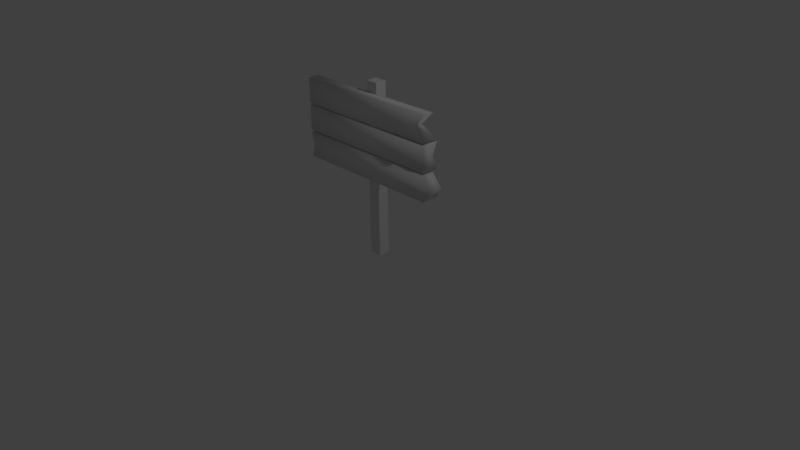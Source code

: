 # Source: Sign.blend  (saved by Blender 2.77.0; exported with 4.5.12 LTS)
import bpy
from mathutils import Matrix  # noqa: F401  (used for matrix-valued properties, if any)

bpy.ops.wm.read_factory_settings(use_empty=True)
scene = bpy.context.scene
scene.name = 'Scene'

# ---- collections
col_collection_1 = bpy.data.collections.new('Collection 1'); scene.collection.children.link(col_collection_1)

# ---- images (referenced by path relative to the original .blend; pixels are not part of the script)
import os
ASSET_DIR = os.environ.get("B2B_ASSET_DIR", "")  # directory of the original .blend (textures are referenced by path, not embedded)
HERE = os.path.dirname(os.path.abspath(__file__))  # packed textures are extracted next to this script under _unpacked/

def load_image(name, relpath, width, height, colorspace="sRGB"):
    """Load a texture the original file referenced (path relative to the .blend, or extracted next to this script)."""
    p = next((c for c in (os.path.join(HERE, relpath), os.path.join(ASSET_DIR, relpath)) if relpath and os.path.exists(c)), "")
    if p:
        img = bpy.data.images.load(p, check_existing=True)
        img.name = name
    else:  # same state as the original file: an image datablock whose file is absent (Cycles renders it pink)
        img = bpy.data.images.new(name, width, height)
        img.source = "FILE"
        img.filepath = "//" + (relpath or name)
    img.colorspace_settings.name = colorspace
    return img
img_signtex = load_image('SignTex', 'textures/SignTex.png', 1024, 1024, 'sRGB')

# ---- materials (node trees are filled in below, after node groups)
mat_material = bpy.data.materials.new('Material')
mat_material.alpha_threshold = 0.0
mat_material.roughness = 0.5
mat_material.line_color = (0.0, 0.0, 0.0, 1.0)

# ---- material node trees
mat_material.use_nodes = True; mat_material.node_tree.nodes.clear()
_N = mat_material.node_tree.nodes; _L = mat_material.node_tree.links
n0 = _N.new('ShaderNodeOutputMaterial'); n0.name = 'Material Output'; n0.location = (300, 300)
n1 = _N.new('ShaderNodeBsdfDiffuse'); n1.name = 'Diffuse BSDF'; n1.location = (10, 300)
n2 = _N.new('ShaderNodeTexImage'); n2.name = 'Image Texture'; n2.location = (0, 0)
n2.width = 140
n2.image = img_signtex
_L.new(n1.outputs[0], n0.inputs[0])
n0.is_active_output = True

# ---- world
world_world = bpy.data.worlds.new('World'); scene.world = world_world
world_world.color = (0.05088, 0.05088, 0.05088)
world_world.use_sun_shadow = False
world_world.sun_shadow_jitter_overblur = 0.0
world_world.cycles.sampling_method = 'MANUAL'

# ---- cameras
cam_camera = bpy.data.cameras.new('Camera')
cam_camera.clip_end = 100.0
cam_camera.lens = 35.0
cam_camera.sensor_width = 32.0
cam_camera.sensor_height = 18.0
cam_camera.ortho_scale = 7.314
cam_camera.dof.focus_distance = 0.0

# ---- lights
light_lamp = bpy.data.lights.new('Lamp', 'POINT')
light_lamp.transmission_factor = 0.0
light_lamp.cutoff_distance = 30.0
light_lamp.energy = 100.0
light_lamp.shadow_buffer_clip_start = 1.001
light_lamp.shadow_soft_size = 0.1
light_lamp.shadow_maximum_resolution = 0.006
light_lamp.use_absolute_resolution = True

# ---- meshes
me_cube = bpy.data.meshes.new('Cube')
me_cube.from_pydata([(1.013, 0.109, 1.1), (1.013, -0.109, 1.1), (-1.013, -0.109, 1.1), (-1.013, 0.03689, 1.1), (1.013, 0.05081, 1.432), (1.013, -0.109, 1.432), (-1.013, -0.109, 1.432), (-1.013, 0.109, 1.432), (1.145, 0.05081, 1.274), (1.145, -0.109, 1.274), (-0.9693, -0.109, 1.274), (-0.9693, 0.109, 1.274), (1.013, 0.109, 1.461), (1.013, -0.109, 1.461), (-1.013, -0.109, 1.461), (-1.013, 0.109, 1.461), (1.013, 0.109, 1.793), (1.013, -0.109, 1.793), (-1.013, -0.109, 1.793), (-1.013, 0.109, 1.793), (1.013, 0.04643, 1.635), (1.013, -0.1046, 1.635), (-1.017, -0.1046, 1.635), (-1.017, 0.03252, 1.635), (1.013, 0.109, 1.817), (1.013, -0.109, 1.817), (-1.013, -0.109, 1.817), (-1.013, 0.109, 1.817), (1.013, 0.04276, 2.149), (1.013, -0.109, 2.149), (-1.013, -0.109, 2.149), (-1.013, 0.03689, 2.149), (0.8789, 0.01019, 1.991), (0.8789, -0.09793, 1.991), (-1.021, -0.09793, 1.991), (-1.021, 0.02585, 1.991), (-0.08438, 0.03577, 0.0), (0.08438, 0.03577, 0.0), (-0.08438, 0.1855, 0.0), (0.08438, 0.1855, 0.0), (-0.08438, 0.03577, 2.283), (0.08438, 0.03577, 2.283), (-0.08438, 0.1855, 2.283), (0.08438, 0.1855, 2.283)], [], [(0, 1, 2, 3), (4, 7, 6, 5), (8, 4, 5, 9), (9, 5, 6, 10), (10, 6, 7, 11), (8, 0, 3, 11), (4, 8, 11, 7), (2, 10, 11, 3), (1, 9, 10, 2), (0, 8, 9, 1), (12, 13, 14, 15), (16, 19, 18, 17), (20, 16, 17, 21), (21, 17, 18, 22), (22, 18, 19, 23), (20, 12, 15, 23), (16, 20, 23, 19), (14, 22, 23, 15), (13, 21, 22, 14), (12, 20, 21, 13), (24, 25, 26, 27), (28, 31, 30, 29), (32, 28, 29, 33), (33, 29, 30, 34), (34, 30, 31, 35), (32, 24, 27, 35), (28, 32, 35, 31), (26, 34, 35, 27), (25, 33, 34, 26), (24, 32, 33, 25), (36, 38, 39, 37), (40, 41, 43, 42), (36, 37, 41, 40), (37, 39, 43, 41), (38, 36, 40, 42), (39, 38, 42, 43)])
me_cube.polygons.foreach_set('use_smooth', [1, 1, 1, 1, 1, 1, 1, 1, 1, 1, 1, 1, 1, 1, 1, 1, 1, 1, 1, 1, 1, 1, 1, 1, 1, 1, 1, 1, 1, 1, 0, 0, 0, 0, 0, 0])
_uv = me_cube.uv_layers.new(name='UVMap')
_uv.uv.foreach_set('vector', [0.5523, 0.129, 0.6021, 0.07726, 0.592, 0.4826, 0.564, 0.4702, 0.495, 0.1219, 0.488, 0.46, 0.4428, 0.4904, 0.4662, 0.1007, 0.5227, 0.1062, 0.495, 0.1219, 0.4662, 0.1007, 0.5147, 0.06177, 0.8642, 0.6641, 0.8127, 0.7255, 0.02358, 0.7255, 0.04054, 0.6641, 0.4774, 0.5238, 0.4428, 0.4904, 0.488, 0.46, 0.5218, 0.4778, 0.5227, 0.1062, 0.5523, 0.129, 0.564, 0.4702, 0.5218, 0.4778, 0.495, 0.1219, 0.5227, 0.1062, 0.5218, 0.4778, 0.488, 0.46, 0.592, 0.4826, 0.5628, 0.5207, 0.5218, 0.4778, 0.564, 0.4702, 0.8127, 0.5961, 0.8642, 0.6641, 0.04054, 0.6641, 0.02358, 0.5961, 0.5523, 0.129, 0.5227, 0.1062, 0.5147, 0.06177, 0.6021, 0.07726, 0.1644, 0.1493, 0.2327, 0.06917, 0.1782, 0.5056, 0.1413, 0.4706, 0.07946, 0.1469, 0.08135, 0.4697, 0.04228, 0.5029, 0.01675, 0.06327, 0.121, 0.1258, 0.07946, 0.1469, 0.01675, 0.06327, 0.1207, 0.0466, 0.8141, 0.9246, 0.8142, 0.9861, 0.02505, 0.9861, 0.02358, 0.9246, 0.08305, 0.5319, 0.04228, 0.5029, 0.08135, 0.4697, 0.1092, 0.4972, 0.121, 0.1258, 0.1644, 0.1493, 0.1413, 0.4706, 0.1092, 0.4972, 0.07946, 0.1469, 0.121, 0.1258, 0.1092, 0.4972, 0.08135, 0.4697, 0.1782, 0.5056, 0.1318, 0.5331, 0.1092, 0.4972, 0.1413, 0.4706, 0.8142, 0.8566, 0.8141, 0.9246, 0.02358, 0.9246, 0.02505, 0.8566, 0.1644, 0.1493, 0.121, 0.1258, 0.1207, 0.0466, 0.2327, 0.06917, 0.3841, 0.1631, 0.441, 0.1063, 0.3985, 0.5055, 0.3642, 0.4747, 0.2936, 0.1465, 0.3132, 0.4842, 0.2885, 0.5017, 0.253, 0.1001, 0.334, 0.1469, 0.2936, 0.1465, 0.253, 0.1001, 0.3364, 0.1022, 0.7637, 0.7943, 0.8159, 0.8559, 0.0268, 0.8559, 0.02358, 0.7943, 0.3185, 0.5229, 0.2885, 0.5017, 0.3132, 0.4842, 0.3366, 0.5007, 0.334, 0.1469, 0.3841, 0.1631, 0.3642, 0.4747, 0.3366, 0.5007, 0.2936, 0.1465, 0.334, 0.1469, 0.3366, 0.5007, 0.3132, 0.4842, 0.3985, 0.5055, 0.3557, 0.5298, 0.3366, 0.5007, 0.3642, 0.4747, 0.8159, 0.7262, 0.7637, 0.7943, 0.02358, 0.7943, 0.0268, 0.7262, 0.3841, 0.1631, 0.334, 0.1469, 0.3364, 0.1022, 0.441, 0.1063, 0.5097, 0.2718, 0.5097, 0.2365, 0.5495, 0.2365, 0.5495, 0.2718, 0.643, 0.266, 0.6829, 0.266, 0.6829, 0.3013, 0.643, 0.3013, 0.7385, 0.001605, 0.7806, 0.001605, 0.7806, 0.5716, 0.7385, 0.5716, 0.7806, 0.001605, 0.8179, 0.001605, 0.8179, 0.5716, 0.7806, 0.5716, 0.7011, 0.001605, 0.7385, 0.001605, 0.7385, 0.5716, 0.7011, 0.5716, 0.659, 0.001605, 0.7011, 0.001605, 0.7011, 0.5716, 0.659, 0.5716])
me_cube.materials.append(mat_material)
me_cube.use_remesh_preserve_volume = False
me_cube.use_remesh_preserve_attributes = False
me_cube.use_mirror_vertex_groups = False
me_cube.update()

# ---- objects
ob_cube = bpy.data.objects.new('Cube', me_cube)
ob_lamp = bpy.data.objects.new('Lamp', light_lamp)
ob_camera = bpy.data.objects.new('Camera', cam_camera)

# ---- transforms, parenting, visibility, modifiers, constraints
ob_cube.location = (0.0, 0.0, 0.0)
ob_cube.lock_rotations_4d = False
ob_cube.empty_display_type = 'ARROWS'
ob_cube.lineart.crease_threshold = 0.0
ob_lamp.location = (4.076, 1.005, 5.904)
ob_lamp.rotation_euler = (0.6503, 0.05522, 1.866)
ob_lamp.lock_rotations_4d = False
ob_lamp.empty_display_type = 'ARROWS'
ob_lamp.color = (0.0, 0.0, 0.0, 0.0)
ob_lamp.lineart.crease_threshold = 0.0
ob_camera.location = (7.481, -6.508, 5.344)
ob_camera.rotation_euler = (1.109, 0.01082, 0.8149)
ob_camera.lock_rotations_4d = False
ob_camera.empty_display_type = 'ARROWS'
ob_camera.color = (0.0, 0.0, 0.0, 0.0)
ob_camera.display_type = 'WIRE'
ob_camera.lineart.crease_threshold = 0.0

# ---- collection membership
col_collection_1.objects.link(ob_cube)
col_collection_1.objects.link(ob_lamp)
col_collection_1.objects.link(ob_camera)

# ---- scene / render settings (as saved in the file)
scene.camera = ob_camera
scene.frame_start = 1; scene.frame_end = 250; scene.frame_set(1)
scene.render.engine = 'CYCLES'
scene.render.resolution_percentage = 50
scene.render.dither_intensity = 0.0
scene.cycles.use_denoising = False
scene.cycles.samples = 128
scene.cycles.sampling_pattern = 'TABULATED_SOBOL'
scene.cycles.light_sampling_threshold = 0.0
scene.cycles.use_adaptive_sampling = False
scene.cycles.use_light_tree = False
scene.cycles.blur_glossy = 0.0
scene.cycles.sample_clamp_indirect = 0.0
scene.view_settings.view_transform = 'Standard'
bpy.context.view_layer.update()
